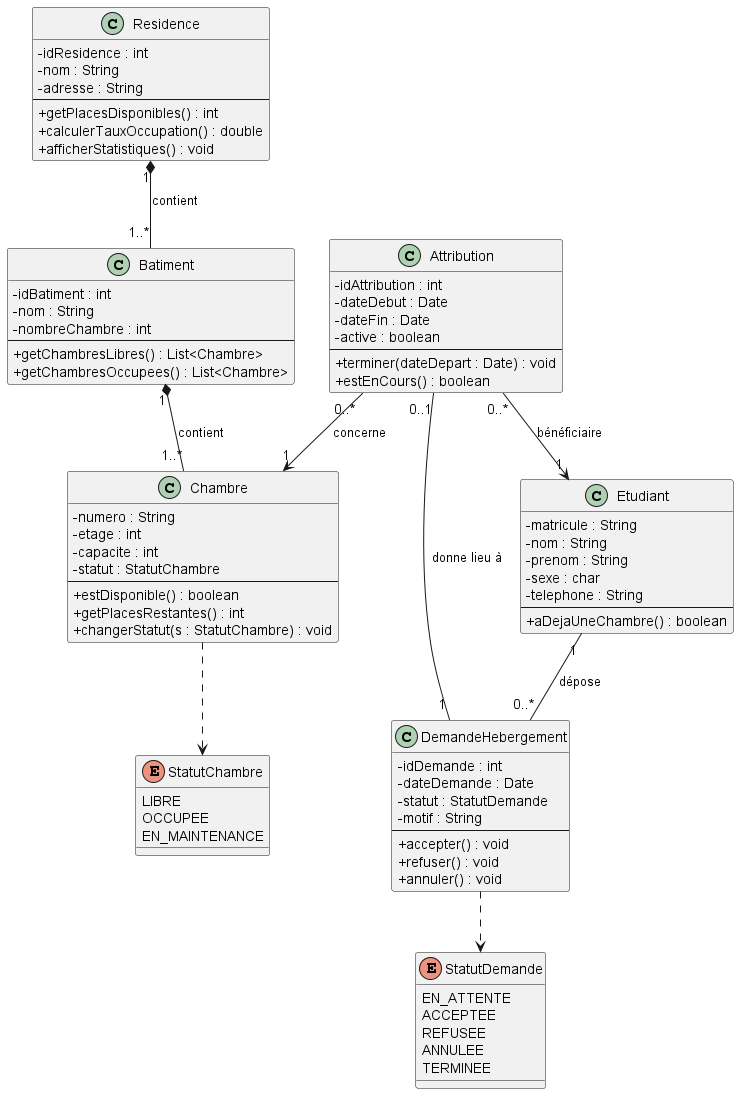

The diagram above was rendered by PlantUML. Its source (embedded in the PNG):
@startuml diagramme_de_classe
skinparam classAttributeIconSize 0

enum StatutChambre {
  LIBRE
  OCCUPEE
  EN_MAINTENANCE
}

enum StatutDemande {
  EN_ATTENTE
  ACCEPTEE
  REFUSEE
  ANNULEE
  TERMINEE
}

class Residence {
  - idResidence : int
  - nom : String
  - adresse : String
  --
  + getPlacesDisponibles() : int
  + calculerTauxOccupation() : double
  + afficherStatistiques() : void
}

class Batiment {
  - idBatiment : int
  - nom : String
  - nombreChambre : int
  --
  + getChambresLibres() : List<Chambre>
  + getChambresOccupees() : List<Chambre>
}

class Chambre {
  - numero : String
  - etage : int
  - capacite : int
  - statut : StatutChambre
  --
  + estDisponible() : boolean
  + getPlacesRestantes() : int
  + changerStatut(s : StatutChambre) : void
}

class Etudiant {
  - matricule : String
  - nom : String
  - prenom : String
  - sexe : char
  - telephone : String
  --
  + aDejaUneChambre() : boolean
}

class DemandeHebergement {
  - idDemande : int
  - dateDemande : Date
  - statut : StatutDemande
  - motif : String
  --
  + accepter() : void
  + refuser() : void
  + annuler() : void
}

class Attribution {
  - idAttribution : int
  - dateDebut : Date
  - dateFin : Date
  - active : boolean
  --
  + terminer(dateDepart : Date) : void
  + estEnCours() : boolean
}

Residence "1" *-- "1..*" Batiment : contient
Batiment "1" *-- "1..*" Chambre : contient
Etudiant "1" -- "0..*" DemandeHebergement : dépose
DemandeHebergement "1" -- "0..1" Attribution : donne lieu à
Attribution "0..*" --> "1" Chambre : concerne
Attribution "0..*" --> "1" Etudiant : bénéficiaire
Chambre ..> StatutChambre
DemandeHebergement ..> StatutDemande
@enduml